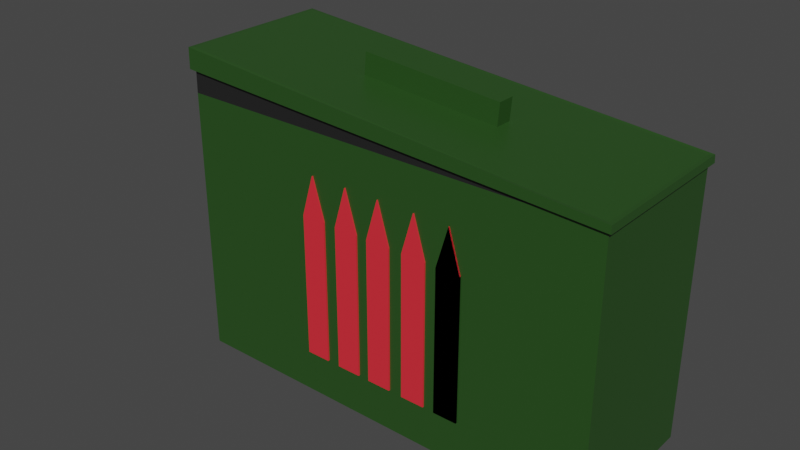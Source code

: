 # Source: AMMO_BOX.blend  (saved by Blender 3.2.14; exported with 4.5.12 LTS)
import bpy
from mathutils import Matrix  # noqa: F401  (used for matrix-valued properties, if any)

bpy.ops.wm.read_factory_settings(use_empty=True)
scene = bpy.context.scene
scene.name = 'Scene'

# ---- collections
col_collection = bpy.data.collections.new('Collection'); scene.collection.children.link(col_collection)

# ---- materials (node trees are filled in below, after node groups)
mat_material = bpy.data.materials.new('Material')
mat_material.alpha_threshold = 0.0
mat_material.use_transparent_shadow = False
mat_material.line_color = (0.0, 0.0, 0.0, 1.0)
mat_material_001 = bpy.data.materials.new('Material.001')
mat_material_001.use_transparent_shadow = False
mat_material_002 = bpy.data.materials.new('Material.002')
mat_material_002.use_transparent_shadow = False
mat_material_003 = bpy.data.materials.new('Material.003')
mat_material_003.use_transparent_shadow = False
mat_material_004 = bpy.data.materials.new('Material.004')
mat_material_004.use_transparent_shadow = False

# ---- material node trees
mat_material.use_nodes = True; mat_material.node_tree.nodes.clear()
_N = mat_material.node_tree.nodes; _L = mat_material.node_tree.links
n0 = _N.new('ShaderNodeOutputMaterial'); n0.name = 'Material Output'; n0.location = (300, 300)
n1 = _N.new('ShaderNodeBsdfPrincipled'); n1.name = 'Principled BSDF'; n1.location = (10, 300)
n1.distribution = 'GGX'
n1.subsurface_method = 'RANDOM_WALK_SKIN'
n1.inputs[0].default_value = (0.0228, 0.07657, 0.01397, 1.0)
n1.inputs[2].default_value = 0.4
n1.inputs[3].default_value = 1.45
n1.inputs[27].default_value = (0.0, 0.0, 0.0, 1.0)
n1.inputs[28].default_value = 1.0
_L.new(n1.outputs[0], n0.inputs[0])
n0.is_active_output = True
mat_material_001.use_nodes = True; mat_material_001.node_tree.nodes.clear()
_N = mat_material_001.node_tree.nodes; _L = mat_material_001.node_tree.links
n0 = _N.new('ShaderNodeBsdfPrincipled'); n0.name = 'Principled BSDF'; n0.location = (10, 300)
n0.distribution = 'GGX'
n0.subsurface_method = 'RANDOM_WALK_SKIN'
n0.inputs[0].default_value = (0.01599, 0.01599, 0.01599, 1.0)
n0.inputs[3].default_value = 1.45
n0.inputs[27].default_value = (0.0, 0.0, 0.0, 1.0)
n0.inputs[28].default_value = 1.0
n1 = _N.new('ShaderNodeOutputMaterial'); n1.name = 'Material Output'; n1.location = (300, 300)
_L.new(n0.outputs[0], n1.inputs[0])
n1.is_active_output = True
mat_material_002.use_nodes = True; mat_material_002.node_tree.nodes.clear()
_N = mat_material_002.node_tree.nodes; _L = mat_material_002.node_tree.links
n0 = _N.new('ShaderNodeBsdfPrincipled'); n0.name = 'Principled BSDF'; n0.location = (10, 300)
n0.distribution = 'GGX'
n0.subsurface_method = 'RANDOM_WALK_SKIN'
n0.inputs[0].default_value = (0.2462, 0.2462, 0.2462, 1.0)
n0.inputs[3].default_value = 1.45
n0.inputs[27].default_value = (0.0, 0.0, 0.0, 1.0)
n0.inputs[28].default_value = 1.0
n1 = _N.new('ShaderNodeOutputMaterial'); n1.name = 'Material Output'; n1.location = (300, 300)
_L.new(n0.outputs[0], n1.inputs[0])
n1.is_active_output = True
mat_material_003.use_nodes = True; mat_material_003.node_tree.nodes.clear()
_N = mat_material_003.node_tree.nodes; _L = mat_material_003.node_tree.links
n0 = _N.new('ShaderNodeBsdfPrincipled'); n0.name = 'Principled BSDF'; n0.location = (10, 300)
n0.distribution = 'GGX'
n0.subsurface_method = 'RANDOM_WALK_SKIN'
n0.inputs[0].default_value = (0.4575, 0.2529, 0.03901, 1.0)
n0.inputs[3].default_value = 1.45
n0.inputs[27].default_value = (0.0, 0.0, 0.0, 1.0)
n0.inputs[28].default_value = 1.0
n1 = _N.new('ShaderNodeOutputMaterial'); n1.name = 'Material Output'; n1.location = (300, 300)
_L.new(n0.outputs[0], n1.inputs[0])
n1.is_active_output = True
mat_material_004.use_nodes = True; mat_material_004.node_tree.nodes.clear()
_N = mat_material_004.node_tree.nodes; _L = mat_material_004.node_tree.links
n0 = _N.new('ShaderNodeBsdfPrincipled'); n0.name = 'Principled BSDF'; n0.location = (10, 300)
n0.distribution = 'GGX'
n0.subsurface_method = 'RANDOM_WALK_SKIN'
n0.inputs[0].default_value = (0.8412, 0.0278, 0.04313, 1.0)
n0.inputs[3].default_value = 1.45
n0.inputs[27].default_value = (0.0, 0.0, 0.0, 1.0)
n0.inputs[28].default_value = 1.0
n1 = _N.new('ShaderNodeOutputMaterial'); n1.name = 'Material Output'; n1.location = (300, 300)
_L.new(n0.outputs[0], n1.inputs[0])
n1.is_active_output = True

# ---- world
world_world = bpy.data.worlds.new('World'); scene.world = world_world
world_world.use_nodes = True; world_world.node_tree.nodes.clear()
_N = world_world.node_tree.nodes; _L = world_world.node_tree.links
n0 = _N.new('ShaderNodeOutputWorld'); n0.name = 'World Output'; n0.location = (300, 300)
n1 = _N.new('ShaderNodeBackground'); n1.name = 'Background'; n1.location = (10, 300)
n1.inputs[0].default_value = (0.05088, 0.05088, 0.05088, 1.0)
_L.new(n1.outputs[0], n0.inputs[0])
n0.is_active_output = True
world_world.color = (0.05088, 0.05088, 0.05088)
world_world.use_sun_shadow = False
world_world.sun_shadow_jitter_overblur = 0.0

# ---- meshes
me_cube = bpy.data.meshes.new('Cube')
me_cube.from_pydata([(1.0, 1.0, 1.0), (1.0, 1.0, -1.0), (1.0, -1.0, 1.0), (1.0, -1.0, -1.0), (-1.0, 1.0, 1.0), (-1.0, 1.0, -1.0), (-1.0, -1.0, 1.0), (-1.0, -1.0, -1.0), (0.9963, -1.0, 1.052), (-0.9963, -1.0, 1.325), (0.9963, 1.0, 1.052), (-0.9963, 1.0, 1.325), (0.9977, 1.0, 0.9979), (0.9977, -1.0, 0.9979), (-0.9977, 1.0, 1.17), (-0.9977, -1.0, 1.17), (1.015, -1.045, 1.052), (-1.015, -1.045, 1.325), (1.015, 1.045, 1.052), (-1.015, 1.045, 1.325), (1.017, 1.045, 0.9979), (-1.017, 1.045, 1.17), (1.017, -1.045, 0.9979), (-1.017, -1.045, 1.17), (0.3291, -0.1127, 1.143), (-0.3291, -0.1127, 1.234), (0.3291, 0.1127, 1.143), (-0.3291, 0.1127, 1.234), (0.3378, -0.1127, 1.305), (-0.3205, -0.1127, 1.395), (0.3378, 0.1127, 1.305), (-0.3205, 0.1127, 1.395)], [], [(15, 13, 22, 23), (3, 2, 6, 7), (7, 6, 4, 5), (5, 1, 3, 7), (1, 0, 2, 3), (5, 4, 0, 1), (10, 11, 27, 26), (13, 12, 20, 22), (10, 8, 16, 18), (14, 15, 23, 21), (4, 6, 15, 14), (6, 2, 13, 15), (0, 4, 14, 12), (2, 0, 12, 13), (22, 20, 18, 16), (20, 21, 19, 18), (23, 22, 16, 17), (21, 23, 17, 19), (9, 11, 19, 17), (8, 9, 17, 16), (12, 14, 21, 20), (11, 10, 18, 19), (26, 27, 31, 30), (8, 10, 26, 24), (11, 9, 25, 27), (9, 8, 24, 25), (30, 31, 29, 28), (24, 26, 30, 28), (27, 25, 29, 31), (25, 24, 28, 29)])
me_cube.polygons.foreach_set('material_index', [0, 0, 0, 0, 0, 0, 0, 0, 0, 0, 1, 1, 1, 0, 0, 0, 0, 0, 0, 0, 0, 0, 0, 0, 0, 0, 0, 0, 0, 0])
_uv = me_cube.uv_layers.new(name='UVMap')
_uv.uv.foreach_set('vector', [0.625, 1.0, 0.625, 0.75, 0.625, 0.75, 0.625, 1.0, 0.375, 0.75, 0.625, 0.75, 0.625, 1.0, 0.375, 1.0, 0.375, 0.0, 0.625, 0.0, 0.625, 0.25, 0.375, 0.25, 0.125, 0.5, 0.375, 0.5, 0.375, 0.75, 0.125, 0.75, 0.375, 0.5, 0.625, 0.5, 0.625, 0.75, 0.375, 0.75, 0.375, 0.25, 0.625, 0.25, 0.625, 0.5, 0.375, 0.5, 0.625, 0.5, 0.875, 0.5, 0.875, 0.5, 0.625, 0.5, 0.625, 0.75, 0.625, 0.5, 0.625, 0.5, 0.625, 0.75, 0.625, 0.5, 0.625, 0.75, 0.625, 0.75, 0.625, 0.5, 0.625, 0.25, 0.625, 0.0, 0.625, 0.0, 0.625, 0.25, 0.625, 0.25, 0.625, 0.0, 0.625, 0.0, 0.625, 0.25, 0.625, 1.0, 0.625, 0.75, 0.625, 0.75, 0.625, 1.0, 0.625, 0.5, 0.625, 0.25, 0.625, 0.25, 0.625, 0.5, 0.625, 0.75, 0.625, 0.5, 0.625, 0.5, 0.625, 0.75, 0.625, 0.75, 0.625, 0.5, 0.625, 0.5, 0.625, 0.75, 0.625, 0.5, 0.625, 0.25, 0.625, 0.25, 0.625, 0.5, 0.625, 1.0, 0.625, 0.75, 0.625, 0.75, 0.625, 1.0, 0.625, 0.25, 0.625, 0.0, 0.625, 0.0, 0.625, 0.25, 0.875, 0.75, 0.875, 0.5, 0.875, 0.5, 0.875, 0.75, 0.625, 0.75, 0.875, 0.75, 0.875, 0.75, 0.625, 0.75, 0.625, 0.5, 0.625, 0.25, 0.625, 0.25, 0.625, 0.5, 0.875, 0.5, 0.625, 0.5, 0.625, 0.5, 0.875, 0.5, 0.625, 0.5, 0.875, 0.5, 0.875, 0.5, 0.625, 0.5, 0.625, 0.75, 0.625, 0.5, 0.625, 0.5, 0.625, 0.75, 0.875, 0.5, 0.875, 0.75, 0.875, 0.75, 0.875, 0.5, 0.875, 0.75, 0.625, 0.75, 0.625, 0.75, 0.875, 0.75, 0.625, 0.5, 0.875, 0.5, 0.875, 0.75, 0.625, 0.75, 0.625, 0.75, 0.625, 0.5, 0.625, 0.5, 0.625, 0.75, 0.875, 0.5, 0.875, 0.75, 0.875, 0.75, 0.875, 0.5, 0.875, 0.75, 0.625, 0.75, 0.625, 0.75, 0.875, 0.75])
me_cube.materials.append(mat_material)
me_cube.materials.append(mat_material_001)
me_cube.use_mirror_vertex_groups = False
me_cube.update()
me_cube_001 = bpy.data.meshes.new('Cube.001')
me_cube_001.from_pydata([(-1.0, -1.858, -1.0), (-1.0, -1.858, 1.0), (-1.0, 1.607, -1.0), (-1.0, 1.607, 1.0), (1.0, -1.858, -1.0), (1.0, -1.858, 1.0), (1.0, 1.607, -1.0), (1.0, 1.607, 1.0), (-1.0, 0.7636, -1.0), (-1.0, 0.7636, 1.0), (1.0, 0.7636, -1.0), (1.0, 0.7636, 1.0), (-3.237, -1.857, -1.974), (-2.932, -1.857, 0.002663), (-3.237, 1.608, -1.974), (-2.932, 1.608, 0.002664), (-1.261, -1.857, -2.279), (-0.9552, -1.857, -0.303), (-1.261, 1.608, -2.279), (-0.9552, 1.608, -0.303), (-3.237, 0.7647, -1.974), (-2.932, 0.7647, 0.002664), (-1.261, 0.7647, -2.279), (-0.9552, 0.7647, -0.303), (-5.303, -1.857, -3.658), (-4.997, -1.857, -1.682), (-5.303, 1.608, -3.658), (-4.997, 1.608, -1.682), (-3.326, -1.857, -3.964), (-3.02, -1.857, -1.987), (-3.326, 1.608, -3.964), (-3.02, 1.608, -1.987), (-5.303, 0.7647, -3.658), (-4.997, 0.7647, -1.682), (-3.326, 0.7647, -3.964), (-3.02, 0.7647, -1.987), (-7.142, -1.857, -5.453), (-6.836, -1.857, -3.476), (-7.142, 1.608, -5.453), (-6.836, 1.608, -3.476), (-5.165, -1.857, -5.758), (-4.86, -1.857, -3.782), (-5.165, 1.608, -5.758), (-4.86, 1.608, -3.782), (-7.142, 0.7647, -5.453), (-6.836, 0.7647, -3.476), (-5.165, 0.7647, -5.758), (-4.86, 0.7647, -3.782), (-9.314, -1.857, -7.297), (-9.008, -1.857, -5.321), (-9.314, 1.608, -7.297), (-9.008, 1.608, -5.321), (-7.337, -1.857, -7.603), (-7.032, -1.857, -5.626), (-7.337, 1.608, -7.603), (-7.032, 1.608, -5.626), (-9.314, 0.7647, -7.297), (-9.008, 0.7647, -5.321), (-7.337, 0.7647, -7.603), (-7.032, 0.7647, -5.626), (-11.35, -1.857, -9.148), (-11.05, -1.857, -7.171), (-11.35, 1.608, -9.148), (-11.05, 1.608, -7.171), (-9.378, -1.857, -9.454), (-9.072, -1.857, -7.477), (-9.378, 1.608, -9.454), (-9.072, 1.608, -7.477), (-11.35, 0.7647, -9.148), (-11.05, 0.7647, -7.171), (-9.378, 0.7647, -9.454), (-9.072, 0.7647, -7.477)], [], [(8, 9, 3, 2), (2, 3, 7, 6), (10, 11, 5, 4), (4, 5, 1, 0), (8, 10, 4, 0), (11, 9, 1, 5), (7, 3, 9, 11), (2, 6, 10, 8), (6, 7, 11, 10), (0, 1, 9, 8), (20, 21, 15, 14), (14, 15, 19, 18), (22, 23, 17, 16), (16, 17, 13, 12), (20, 22, 16, 12), (23, 21, 13, 17), (19, 15, 21, 23), (14, 18, 22, 20), (18, 19, 23, 22), (12, 13, 21, 20), (32, 33, 27, 26), (26, 27, 31, 30), (34, 35, 29, 28), (28, 29, 25, 24), (32, 34, 28, 24), (35, 33, 25, 29), (31, 27, 33, 35), (26, 30, 34, 32), (30, 31, 35, 34), (24, 25, 33, 32), (44, 45, 39, 38), (38, 39, 43, 42), (46, 47, 41, 40), (40, 41, 37, 36), (44, 46, 40, 36), (47, 45, 37, 41), (43, 39, 45, 47), (38, 42, 46, 44), (42, 43, 47, 46), (36, 37, 45, 44), (56, 57, 51, 50), (50, 51, 55, 54), (58, 59, 53, 52), (52, 53, 49, 48), (56, 58, 52, 48), (59, 57, 49, 53), (55, 51, 57, 59), (50, 54, 58, 56), (54, 55, 59, 58), (48, 49, 57, 56), (68, 69, 63, 62), (62, 63, 67, 66), (70, 71, 65, 64), (64, 65, 61, 60), (68, 70, 64, 60), (71, 69, 61, 65), (67, 63, 69, 71), (62, 66, 70, 68), (66, 67, 71, 70), (60, 61, 69, 68)])
me_cube_001.polygons.foreach_set('material_index', [0, 0, 1, 1, 1, 1, 0, 0, 0, 1, 0, 0, 1, 1, 1, 1, 0, 0, 0, 1, 0, 0, 1, 1, 1, 1, 0, 0, 0, 1, 0, 0, 1, 1, 1, 1, 0, 0, 0, 1, 0, 0, 1, 1, 1, 1, 0, 0, 0, 1, 0, 0, 1, 1, 1, 1, 0, 0, 0, 1])
_uv = me_cube_001.uv_layers.new(name='UVMap')
_uv.uv.foreach_set('vector', [0.375, 0.1891, 0.625, 0.1891, 0.625, 0.25, 0.375, 0.25, 0.375, 0.25, 0.625, 0.25, 0.625, 0.5, 0.375, 0.5, 0.375, 0.5609, 0.625, 0.5609, 0.625, 0.75, 0.375, 0.75, 0.375, 0.75, 0.625, 0.75, 0.625, 1.0, 0.375, 1.0, 0.125, 0.5609, 0.375, 0.5609, 0.375, 0.75, 0.125, 0.75, 0.625, 0.5609, 0.875, 0.5609, 0.875, 0.75, 0.625, 0.75, 0.625, 0.5, 0.875, 0.5, 0.875, 0.5609, 0.625, 0.5609, 0.125, 0.5, 0.375, 0.5, 0.375, 0.5609, 0.125, 0.5609, 0.375, 0.5, 0.625, 0.5, 0.625, 0.5609, 0.375, 0.5609, 0.375, 0.0, 0.625, 0.0, 0.625, 0.1891, 0.375, 0.1891, 0.375, 0.1891, 0.625, 0.1891, 0.625, 0.25, 0.375, 0.25, 0.375, 0.25, 0.625, 0.25, 0.625, 0.5, 0.375, 0.5, 0.375, 0.5609, 0.625, 0.5609, 0.625, 0.75, 0.375, 0.75, 0.375, 0.75, 0.625, 0.75, 0.625, 1.0, 0.375, 1.0, 0.125, 0.5609, 0.375, 0.5609, 0.375, 0.75, 0.125, 0.75, 0.625, 0.5609, 0.875, 0.5609, 0.875, 0.75, 0.625, 0.75, 0.625, 0.5, 0.875, 0.5, 0.875, 0.5609, 0.625, 0.5609, 0.125, 0.5, 0.375, 0.5, 0.375, 0.5609, 0.125, 0.5609, 0.375, 0.5, 0.625, 0.5, 0.625, 0.5609, 0.375, 0.5609, 0.375, 0.0, 0.625, 0.0, 0.625, 0.1891, 0.375, 0.1891, 0.375, 0.1891, 0.625, 0.1891, 0.625, 0.25, 0.375, 0.25, 0.375, 0.25, 0.625, 0.25, 0.625, 0.5, 0.375, 0.5, 0.375, 0.5609, 0.625, 0.5609, 0.625, 0.75, 0.375, 0.75, 0.375, 0.75, 0.625, 0.75, 0.625, 1.0, 0.375, 1.0, 0.125, 0.5609, 0.375, 0.5609, 0.375, 0.75, 0.125, 0.75, 0.625, 0.5609, 0.875, 0.5609, 0.875, 0.75, 0.625, 0.75, 0.625, 0.5, 0.875, 0.5, 0.875, 0.5609, 0.625, 0.5609, 0.125, 0.5, 0.375, 0.5, 0.375, 0.5609, 0.125, 0.5609, 0.375, 0.5, 0.625, 0.5, 0.625, 0.5609, 0.375, 0.5609, 0.375, 0.0, 0.625, 0.0, 0.625, 0.1891, 0.375, 0.1891, 0.375, 0.1891, 0.625, 0.1891, 0.625, 0.25, 0.375, 0.25, 0.375, 0.25, 0.625, 0.25, 0.625, 0.5, 0.375, 0.5, 0.375, 0.5609, 0.625, 0.5609, 0.625, 0.75, 0.375, 0.75, 0.375, 0.75, 0.625, 0.75, 0.625, 1.0, 0.375, 1.0, 0.125, 0.5609, 0.375, 0.5609, 0.375, 0.75, 0.125, 0.75, 0.625, 0.5609, 0.875, 0.5609, 0.875, 0.75, 0.625, 0.75, 0.625, 0.5, 0.875, 0.5, 0.875, 0.5609, 0.625, 0.5609, 0.125, 0.5, 0.375, 0.5, 0.375, 0.5609, 0.125, 0.5609, 0.375, 0.5, 0.625, 0.5, 0.625, 0.5609, 0.375, 0.5609, 0.375, 0.0, 0.625, 0.0, 0.625, 0.1891, 0.375, 0.1891, 0.375, 0.1891, 0.625, 0.1891, 0.625, 0.25, 0.375, 0.25, 0.375, 0.25, 0.625, 0.25, 0.625, 0.5, 0.375, 0.5, 0.375, 0.5609, 0.625, 0.5609, 0.625, 0.75, 0.375, 0.75, 0.375, 0.75, 0.625, 0.75, 0.625, 1.0, 0.375, 1.0, 0.125, 0.5609, 0.375, 0.5609, 0.375, 0.75, 0.125, 0.75, 0.625, 0.5609, 0.875, 0.5609, 0.875, 0.75, 0.625, 0.75, 0.625, 0.5, 0.875, 0.5, 0.875, 0.5609, 0.625, 0.5609, 0.125, 0.5, 0.375, 0.5, 0.375, 0.5609, 0.125, 0.5609, 0.375, 0.5, 0.625, 0.5, 0.625, 0.5609, 0.375, 0.5609, 0.375, 0.0, 0.625, 0.0, 0.625, 0.1891, 0.375, 0.1891, 0.375, 0.1891, 0.625, 0.1891, 0.625, 0.25, 0.375, 0.25, 0.375, 0.25, 0.625, 0.25, 0.625, 0.5, 0.375, 0.5, 0.375, 0.5609, 0.625, 0.5609, 0.625, 0.75, 0.375, 0.75, 0.375, 0.75, 0.625, 0.75, 0.625, 1.0, 0.375, 1.0, 0.125, 0.5609, 0.375, 0.5609, 0.375, 0.75, 0.125, 0.75, 0.625, 0.5609, 0.875, 0.5609, 0.875, 0.75, 0.625, 0.75, 0.625, 0.5, 0.875, 0.5, 0.875, 0.5609, 0.625, 0.5609, 0.125, 0.5, 0.375, 0.5, 0.375, 0.5609, 0.125, 0.5609, 0.375, 0.5, 0.625, 0.5, 0.625, 0.5609, 0.375, 0.5609, 0.375, 0.0, 0.625, 0.0, 0.625, 0.1891, 0.375, 0.1891])
me_cube_001.materials.append(mat_material_002)
me_cube_001.materials.append(mat_material_003)
me_cube_001.update()
me_cube_003 = bpy.data.meshes.new('Cube.003')
me_cube_003.from_pydata([(-1.0, -9.192, -1.0), (-1.0, -9.192, 1.0), (-1.0, 9.192, -1.0), (-1.0, 9.192, 1.0), (1.0, -9.192, -1.0), (1.0, -9.192, 1.0), (1.0, 9.192, -1.0), (1.0, 9.192, 1.0), (0.0, 9.192, -1.0), (0.0, 9.192, 1.572), (0.0, -9.192, -1.0), (0.0, -9.192, 1.572), (-3.951, -9.192, -1.0), (-3.951, -9.192, 1.0), (-3.951, 9.192, -1.0), (-3.951, 9.192, 1.0), (-1.951, -9.192, -1.0), (-1.951, -9.192, 1.0), (-1.951, 9.192, -1.0), (-1.951, 9.192, 1.0), (-2.951, 9.192, -1.0), (-2.951, 9.192, 1.572), (-2.951, -9.192, -1.0), (-2.951, -9.192, 1.572), (-7.037, -9.192, -1.0), (-7.037, -9.192, 1.0), (-7.037, 9.192, -1.0), (-7.037, 9.192, 1.0), (-5.037, -9.192, -1.0), (-5.037, -9.192, 1.0), (-5.037, 9.192, -1.0), (-5.037, 9.192, 1.0), (-6.037, 9.192, -1.0), (-6.037, 9.192, 1.572), (-6.037, -9.192, -1.0), (-6.037, -9.192, 1.572), (2.153, -9.192, -1.0), (2.153, -9.192, 1.0), (2.153, 9.192, -1.0), (2.153, 9.192, 1.0), (4.153, -9.192, -1.0), (4.153, -9.192, 1.0), (4.153, 9.192, -1.0), (4.153, 9.192, 1.0), (3.153, 9.192, -1.0), (3.153, 9.192, 1.572), (3.153, -9.192, -1.0), (3.153, -9.192, 1.572), (5.104, -9.192, -1.0), (5.104, -9.192, 1.0), (5.104, 9.192, -1.0), (5.104, 9.192, 1.0), (7.104, -9.192, -1.0), (7.104, -9.192, 1.0), (7.104, 9.192, -1.0), (7.104, 9.192, 1.0), (6.104, 9.192, -1.0), (6.104, 9.192, 1.572), (6.104, -9.192, -1.0), (6.104, -9.192, 1.572), (5.104, -9.192, -1.0), (5.104, -9.192, 1.0), (5.104, 9.192, -1.0), (5.104, 9.192, 1.0), (7.104, -9.192, -1.0), (7.104, -9.192, 1.0), (7.104, 9.192, -1.0), (7.104, 9.192, 1.0), (6.104, 9.192, -1.0), (6.104, 9.192, 1.572), (6.104, -9.192, -1.0), (6.104, -9.192, 1.572)], [], [(0, 1, 3, 2), (8, 9, 7, 6), (6, 7, 5, 4), (10, 11, 1, 0), (8, 6, 4, 10), (9, 3, 1, 11), (7, 9, 11, 5), (2, 8, 10, 0), (4, 5, 11, 10), (2, 3, 9, 8), (12, 13, 15, 14), (20, 21, 19, 18), (18, 19, 17, 16), (22, 23, 13, 12), (20, 18, 16, 22), (21, 15, 13, 23), (19, 21, 23, 17), (14, 20, 22, 12), (16, 17, 23, 22), (14, 15, 21, 20), (24, 25, 27, 26), (32, 33, 31, 30), (30, 31, 29, 28), (34, 35, 25, 24), (32, 30, 28, 34), (33, 27, 25, 35), (31, 33, 35, 29), (26, 32, 34, 24), (28, 29, 35, 34), (26, 27, 33, 32), (36, 37, 39, 38), (44, 45, 43, 42), (42, 43, 41, 40), (46, 47, 37, 36), (44, 42, 40, 46), (45, 39, 37, 47), (43, 45, 47, 41), (38, 44, 46, 36), (40, 41, 47, 46), (38, 39, 45, 44), (48, 49, 51, 50), (56, 57, 55, 54), (54, 55, 53, 52), (58, 59, 49, 48), (56, 54, 52, 58), (57, 51, 49, 59), (55, 57, 59, 53), (50, 56, 58, 48), (52, 53, 59, 58), (50, 51, 57, 56), (60, 61, 63, 62), (68, 69, 67, 66), (66, 67, 65, 64), (70, 71, 61, 60), (68, 66, 64, 70), (69, 63, 61, 71), (67, 69, 71, 65), (62, 68, 70, 60), (64, 65, 71, 70), (62, 63, 69, 68)])
_uv = me_cube_003.uv_layers.new(name='UVMap')
_uv.uv.foreach_set('vector', [0.375, 0.0, 0.625, 0.0, 0.625, 0.25, 0.375, 0.25, 0.375, 0.375, 0.625, 0.375, 0.625, 0.5, 0.375, 0.5, 0.375, 0.5, 0.625, 0.5, 0.625, 0.75, 0.375, 0.75, 0.375, 0.875, 0.625, 0.875, 0.625, 1.0, 0.375, 1.0, 0.25, 0.5, 0.375, 0.5, 0.375, 0.75, 0.25, 0.75, 0.75, 0.5, 0.875, 0.5, 0.875, 0.75, 0.75, 0.75, 0.625, 0.5, 0.75, 0.5, 0.75, 0.75, 0.625, 0.75, 0.125, 0.5, 0.25, 0.5, 0.25, 0.75, 0.125, 0.75, 0.375, 0.75, 0.625, 0.75, 0.625, 0.875, 0.375, 0.875, 0.375, 0.25, 0.625, 0.25, 0.625, 0.375, 0.375, 0.375, 0.375, 0.0, 0.625, 0.0, 0.625, 0.25, 0.375, 0.25, 0.375, 0.375, 0.625, 0.375, 0.625, 0.5, 0.375, 0.5, 0.375, 0.5, 0.625, 0.5, 0.625, 0.75, 0.375, 0.75, 0.375, 0.875, 0.625, 0.875, 0.625, 1.0, 0.375, 1.0, 0.25, 0.5, 0.375, 0.5, 0.375, 0.75, 0.25, 0.75, 0.75, 0.5, 0.875, 0.5, 0.875, 0.75, 0.75, 0.75, 0.625, 0.5, 0.75, 0.5, 0.75, 0.75, 0.625, 0.75, 0.125, 0.5, 0.25, 0.5, 0.25, 0.75, 0.125, 0.75, 0.375, 0.75, 0.625, 0.75, 0.625, 0.875, 0.375, 0.875, 0.375, 0.25, 0.625, 0.25, 0.625, 0.375, 0.375, 0.375, 0.375, 0.0, 0.625, 0.0, 0.625, 0.25, 0.375, 0.25, 0.375, 0.375, 0.625, 0.375, 0.625, 0.5, 0.375, 0.5, 0.375, 0.5, 0.625, 0.5, 0.625, 0.75, 0.375, 0.75, 0.375, 0.875, 0.625, 0.875, 0.625, 1.0, 0.375, 1.0, 0.25, 0.5, 0.375, 0.5, 0.375, 0.75, 0.25, 0.75, 0.75, 0.5, 0.875, 0.5, 0.875, 0.75, 0.75, 0.75, 0.625, 0.5, 0.75, 0.5, 0.75, 0.75, 0.625, 0.75, 0.125, 0.5, 0.25, 0.5, 0.25, 0.75, 0.125, 0.75, 0.375, 0.75, 0.625, 0.75, 0.625, 0.875, 0.375, 0.875, 0.375, 0.25, 0.625, 0.25, 0.625, 0.375, 0.375, 0.375, 0.375, 0.0, 0.625, 0.0, 0.625, 0.25, 0.375, 0.25, 0.375, 0.375, 0.625, 0.375, 0.625, 0.5, 0.375, 0.5, 0.375, 0.5, 0.625, 0.5, 0.625, 0.75, 0.375, 0.75, 0.375, 0.875, 0.625, 0.875, 0.625, 1.0, 0.375, 1.0, 0.25, 0.5, 0.375, 0.5, 0.375, 0.75, 0.25, 0.75, 0.75, 0.5, 0.875, 0.5, 0.875, 0.75, 0.75, 0.75, 0.625, 0.5, 0.75, 0.5, 0.75, 0.75, 0.625, 0.75, 0.125, 0.5, 0.25, 0.5, 0.25, 0.75, 0.125, 0.75, 0.375, 0.75, 0.625, 0.75, 0.625, 0.875, 0.375, 0.875, 0.375, 0.25, 0.625, 0.25, 0.625, 0.375, 0.375, 0.375, 0.375, 0.0, 0.625, 0.0, 0.625, 0.25, 0.375, 0.25, 0.375, 0.375, 0.625, 0.375, 0.625, 0.5, 0.375, 0.5, 0.375, 0.5, 0.625, 0.5, 0.625, 0.75, 0.375, 0.75, 0.375, 0.875, 0.625, 0.875, 0.625, 1.0, 0.375, 1.0, 0.25, 0.5, 0.375, 0.5, 0.375, 0.75, 0.25, 0.75, 0.75, 0.5, 0.875, 0.5, 0.875, 0.75, 0.75, 0.75, 0.625, 0.5, 0.75, 0.5, 0.75, 0.75, 0.625, 0.75, 0.125, 0.5, 0.25, 0.5, 0.25, 0.75, 0.125, 0.75, 0.375, 0.75, 0.625, 0.75, 0.625, 0.875, 0.375, 0.875, 0.375, 0.25, 0.625, 0.25, 0.625, 0.375, 0.375, 0.375, 0.375, 0.0, 0.625, 0.0, 0.625, 0.25, 0.375, 0.25, 0.375, 0.375, 0.625, 0.375, 0.625, 0.5, 0.375, 0.5, 0.375, 0.5, 0.625, 0.5, 0.625, 0.75, 0.375, 0.75, 0.375, 0.875, 0.625, 0.875, 0.625, 1.0, 0.375, 1.0, 0.25, 0.5, 0.375, 0.5, 0.375, 0.75, 0.25, 0.75, 0.75, 0.5, 0.875, 0.5, 0.875, 0.75, 0.75, 0.75, 0.625, 0.5, 0.75, 0.5, 0.75, 0.75, 0.625, 0.75, 0.125, 0.5, 0.25, 0.5, 0.25, 0.75, 0.125, 0.75, 0.375, 0.75, 0.625, 0.75, 0.625, 0.875, 0.375, 0.875, 0.375, 0.25, 0.625, 0.25, 0.625, 0.375, 0.375, 0.375])
me_cube_003.materials.append(mat_material_004)
me_cube_003.update()

# ---- objects
ob_cube = bpy.data.objects.new('Cube', me_cube)
ob_cube_001 = bpy.data.objects.new('Cube.001', me_cube_001)
ob_cube_002 = bpy.data.objects.new('Cube.002', me_cube_003)

# ---- transforms, parenting, visibility, modifiers, constraints
ob_cube.location = (0.0, 0.0, 0.6532)
ob_cube.scale = (1.0, 0.3555, 0.6255)
ob_cube.lock_rotations_4d = False
ob_cube.empty_display_type = 'ARROWS'
ob_cube.lineart.crease_threshold = 0.0
ob_cube_001.location = (-1.041, 0.0, 1.331)
ob_cube_001.rotation_euler = (6.561e-08, -0.834, -1.481e-07)
ob_cube_001.scale = (0.03923, 0.1202, 0.03923)
ob_cube_002.location = (0.009309, -0.001007, 0.5619)
ob_cube_002.scale = (0.05662, 0.03931, 0.3337)

# ---- collection membership
col_collection.objects.link(ob_cube)
col_collection.objects.link(ob_cube_001)
col_collection.objects.link(ob_cube_002)

# ---- scene / render settings (as saved in the file)
scene.frame_start = 1; scene.frame_end = 250; scene.frame_set(1)
scene.render.engine = 'BLENDER_EEVEE_NEXT'
scene.cycles.sampling_pattern = 'TABULATED_SOBOL'
scene.cycles.use_light_tree = False
scene.view_settings.view_transform = 'Filmic'
bpy.context.view_layer.update()

# ---- added for rendering (the .blend has no active camera and no usable light): camera, sun
cam_auto = bpy.data.cameras.new('AutoCamera')
cam_auto.lens = 50.0
cam_auto.sensor_width = 36.0
cam_auto.clip_end = 1000.0
ob_auto_camera = bpy.data.objects.new('AutoCamera', cam_auto)
scene.collection.objects.link(ob_auto_camera)
ob_auto_camera.location = (2.51915, -3.23451, 2.93307)
ob_auto_camera.rotation_euler = (1.09748, -7.21219e-08, 0.694738)
scene.camera = ob_auto_camera
light_auto_sun = bpy.data.lights.new('AutoSun', 'SUN')
light_auto_sun.energy = 3.0
light_auto_sun.angle = 0.0523599
ob_auto_sun = bpy.data.objects.new('AutoSun', light_auto_sun)
scene.collection.objects.link(ob_auto_sun)
ob_auto_sun.rotation_euler = (0.872665, 0.174533, 0.523599)
bpy.context.view_layer.update()
